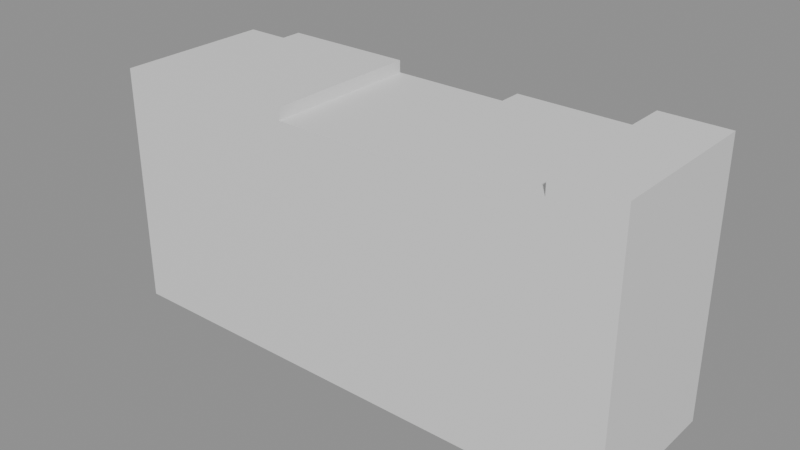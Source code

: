 # Source: work.blend  (saved by Blender 5.2.45; exported with 4.5.12 LTS)
import bpy
from mathutils import Matrix  # noqa: F401  (used for matrix-valued properties, if any)

bpy.ops.wm.read_factory_settings(use_empty=True)
scene = bpy.context.scene
scene.name = 'Scene'

# ---- materials (node trees are filled in below, after node groups)
mat_brick = bpy.data.materials.new('brick')

# ---- material node trees
mat_brick.use_nodes = True; mat_brick.node_tree.nodes.clear()
_N = mat_brick.node_tree.nodes; _L = mat_brick.node_tree.links
n0 = _N.new('ShaderNodeBsdfPrincipled'); n0.name = 'Principled BSDF'; n0.location = (-200, 100)
n0.inputs[10].default_value = 0.005
n1 = _N.new('ShaderNodeOutputMaterial'); n1.name = 'Material Output'; n1.location = (200, 100)
_L.new(n0.outputs[0], n1.inputs[0])
n1.is_active_output = True

# ---- meshes
me_b0_0 = bpy.data.meshes.new('b0_0')
me_b0_0.from_pydata([(-0.5, -0.15, 0.0), (-0.25, -0.15, 0.0), (-0.5, 0.15, 0.0), (-0.25, 0.15, 0.0), (-0.5, -0.15, 0.13), (-0.25, -0.15, 0.13), (-0.5, 0.15, 0.13), (-0.25, 0.15, 0.13), (-0.25, -0.15, 0.0), (0.0, -0.15, 0.0), (-0.25, 0.15, 0.0), (0.0, 0.15, 0.0), (-0.25, -0.15, 0.13), (0.0, -0.15, 0.13), (-0.25, 0.15, 0.13), (0.0, 0.15, 0.13), (0.0, -0.15, 0.0), (0.25, -0.15, 0.0), (0.0, 0.15, 0.0), (0.25, 0.15, 0.0), (0.0, -0.15, 0.13), (0.25, -0.15, 0.13), (0.0, 0.15, 0.13), (0.25, 0.15, 0.13), (0.25, -0.15, 0.0), (0.5, -0.15, 0.0), (0.25, 0.15, 0.0), (0.5, 0.15, 0.0), (0.25, -0.15, 0.13), (0.5, -0.15, 0.13), (0.25, 0.15, 0.13), (0.5, 0.15, 0.13), (-0.5, -0.15, 0.13), (-0.375, -0.15, 0.13), (-0.5, 0.15, 0.13), (-0.375, 0.15, 0.13), (-0.5, -0.15, 0.25), (-0.375, -0.15, 0.25), (-0.5, 0.15, 0.25), (-0.375, 0.15, 0.25), (-0.375, -0.15, 0.13), (-0.125, -0.15, 0.13), (-0.375, 0.15, 0.13), (-0.125, 0.15, 0.13), (-0.375, -0.15, 0.25), (-0.125, -0.15, 0.25), (-0.375, 0.15, 0.25), (-0.125, 0.15, 0.25), (-0.125, -0.15, 0.13), (0.125, -0.15, 0.13), (-0.125, 0.15, 0.13), (0.125, 0.15, 0.13), (-0.125, -0.15, 0.25), (0.125, -0.15, 0.25), (-0.125, 0.15, 0.25), (0.125, 0.15, 0.25), (0.125, -0.15, 0.13), (0.375, -0.15, 0.13), (0.125, 0.15, 0.13), (0.375, 0.15, 0.13), (0.125, -0.15, 0.25), (0.375, -0.15, 0.25), (0.125, 0.15, 0.25), (0.375, 0.15, 0.25), (0.375, -0.15, 0.13), (0.5, -0.15, 0.13), (0.375, 0.15, 0.13), (0.5, 0.15, 0.13), (0.375, -0.15, 0.25), (0.5, -0.15, 0.25), (0.375, 0.15, 0.25), (0.5, 0.15, 0.25), (-0.5, -0.15, 0.25), (-0.25, -0.15, 0.25), (-0.5, 0.15, 0.25), (-0.25, 0.15, 0.25), (-0.5, -0.15, 0.37), (-0.25, -0.15, 0.37), (-0.5, 0.15, 0.37), (-0.25, 0.15, 0.37), (-0.25, -0.15, 0.25), (0.0, -0.15, 0.25), (-0.25, 0.15, 0.25), (0.0, 0.15, 0.25), (-0.25, -0.15, 0.37), (0.0, -0.15, 0.37), (-0.25, 0.15, 0.37), (0.0, 0.15, 0.37), (0.0, -0.15, 0.25), (0.25, -0.15, 0.25), (0.0, 0.15, 0.25), (0.25, 0.15, 0.25), (0.0, -0.15, 0.37), (0.25, -0.15, 0.37), (0.0, 0.15, 0.37), (0.25, 0.15, 0.37), (0.25, -0.15, 0.25), (0.5, -0.15, 0.25), (0.25, 0.15, 0.25), (0.5, 0.15, 0.25), (0.25, -0.15, 0.37), (0.5, -0.15, 0.37), (0.25, 0.15, 0.37), (0.5, 0.15, 0.37), (-0.5, -0.15, 0.37), (-0.375, -0.15, 0.37), (-0.5, 0.15, 0.37), (-0.375, 0.15, 0.37), (-0.5, -0.15, 0.4647), (-0.375, -0.15, 0.4647), (-0.5, 0.15, 0.4647), (-0.375, 0.15, 0.4647), (-0.375, -0.15, 0.37), (-0.125, -0.15, 0.37), (-0.375, 0.15, 0.37), (-0.125, 0.15, 0.37), (-0.375, -0.15, 0.4828), (-0.125, -0.15, 0.4828), (-0.375, 0.15, 0.4828), (-0.125, 0.15, 0.4828), (-0.125, -0.15, 0.37), (0.125, -0.15, 0.37), (-0.125, 0.15, 0.37), (0.125, 0.15, 0.37), (-0.125, -0.15, 0.4603), (0.125, -0.15, 0.4603), (-0.125, 0.15, 0.4603), (0.125, 0.15, 0.4603), (0.125, -0.15, 0.37), (0.375, -0.15, 0.37), (0.125, 0.15, 0.37), (0.375, 0.15, 0.37), (0.125, -0.15, 0.4798), (0.375, -0.15, 0.4798), (0.125, 0.15, 0.4798), (0.375, 0.15, 0.4798), (0.375, -0.15, 0.37), (0.5, -0.15, 0.37), (0.375, 0.15, 0.37), (0.5, 0.15, 0.37), (0.375, -0.15, 0.5127), (0.5, -0.15, 0.5127), (0.375, 0.15, 0.5127), (0.5, 0.15, 0.5127)], [], [(6, 5, 4), (4, 1, 0), (3, 6, 2), (2, 4, 0), (5, 3, 1), (14, 13, 12), (12, 9, 8), (11, 14, 10), (10, 12, 8), (13, 11, 9), (22, 21, 20), (20, 17, 16), (19, 22, 18), (18, 20, 16), (21, 19, 17), (30, 29, 28), (28, 25, 24), (27, 30, 26), (26, 28, 24), (29, 27, 25), (38, 37, 36), (36, 33, 32), (35, 38, 34), (34, 36, 32), (37, 35, 33), (46, 45, 44), (44, 41, 40), (43, 46, 42), (42, 44, 40), (45, 43, 41), (54, 53, 52), (52, 49, 48), (51, 54, 50), (50, 52, 48), (53, 51, 49), (62, 61, 60), (60, 57, 56), (59, 62, 58), (58, 60, 56), (61, 59, 57), (70, 69, 68), (68, 65, 64), (67, 70, 66), (66, 68, 64), (69, 67, 65), (78, 77, 76), (76, 73, 72), (75, 78, 74), (74, 76, 72), (77, 75, 73), (86, 85, 84), (84, 81, 80), (83, 86, 82), (82, 84, 80), (85, 83, 81), (94, 93, 92), (92, 89, 88), (91, 94, 90), (90, 92, 88), (93, 91, 89), (102, 101, 100), (100, 97, 96), (99, 102, 98), (98, 100, 96), (101, 99, 97), (110, 109, 108), (108, 105, 104), (107, 110, 106), (106, 108, 104), (109, 107, 105), (118, 117, 116), (116, 113, 112), (115, 118, 114), (114, 116, 112), (117, 115, 113), (126, 125, 124), (124, 121, 120), (123, 126, 122), (122, 124, 120), (125, 123, 121), (134, 133, 132), (132, 129, 128), (131, 134, 130), (130, 132, 128), (133, 131, 129), (142, 141, 140), (140, 137, 136), (139, 142, 138), (138, 140, 136), (141, 139, 137), (6, 7, 5), (4, 5, 1), (3, 7, 6), (2, 6, 4), (5, 7, 3), (14, 15, 13), (12, 13, 9), (11, 15, 14), (10, 14, 12), (13, 15, 11), (22, 23, 21), (20, 21, 17), (19, 23, 22), (18, 22, 20), (21, 23, 19), (30, 31, 29), (28, 29, 25), (27, 31, 30), (26, 30, 28), (29, 31, 27), (38, 39, 37), (36, 37, 33), (35, 39, 38), (34, 38, 36), (37, 39, 35), (46, 47, 45), (44, 45, 41), (43, 47, 46), (42, 46, 44), (45, 47, 43), (54, 55, 53), (52, 53, 49), (51, 55, 54), (50, 54, 52), (53, 55, 51), (62, 63, 61), (60, 61, 57), (59, 63, 62), (58, 62, 60), (61, 63, 59), (70, 71, 69), (68, 69, 65), (67, 71, 70), (66, 70, 68), (69, 71, 67), (78, 79, 77), (76, 77, 73), (75, 79, 78), (74, 78, 76), (77, 79, 75), (86, 87, 85), (84, 85, 81), (83, 87, 86), (82, 86, 84), (85, 87, 83), (94, 95, 93), (92, 93, 89), (91, 95, 94), (90, 94, 92), (93, 95, 91), (102, 103, 101), (100, 101, 97), (99, 103, 102), (98, 102, 100), (101, 103, 99), (110, 111, 109), (108, 109, 105), (107, 111, 110), (106, 110, 108), (109, 111, 107), (118, 119, 117), (116, 117, 113), (115, 119, 118), (114, 118, 116), (117, 119, 115), (126, 127, 125), (124, 125, 121), (123, 127, 126), (122, 126, 124), (125, 127, 123), (134, 135, 133), (132, 133, 129), (131, 135, 134), (130, 134, 132), (133, 135, 131), (142, 143, 141), (140, 141, 137), (139, 143, 142), (138, 142, 140), (141, 143, 139)])
_uv = me_b0_0.uv_layers.new(name='UVMap')
_uv.uv.foreach_set('vector', [0.1602, 0.02969, 0.207, 0.1422, 0.1602, 0.1422, 0.1992, 0.4394, 0.1523, 0.3906, 0.1992, 0.3906, 0.2578, 0.3906, 0.2109, 0.4394, 0.2109, 0.3906, 0.1453, 0.02344, 0.08906, 0.07219, 0.08906, 0.02344, 0.2508, 0.2909, 0.1945, 0.2422, 0.2508, 0.2422, 0.207, 0.02969, 0.2539, 0.1422, 0.207, 0.1422, 0.1523, 0.4394, 0.1055, 0.3906, 0.1523, 0.3906, 0.3047, 0.3906, 0.2578, 0.4394, 0.2578, 0.3906, 0.325, 0.2422, 0.2688, 0.2909, 0.2688, 0.2422, 0.3992, 0.2909, 0.343, 0.2422, 0.3992, 0.2422, 0.2539, 0.02969, 0.3008, 0.1422, 0.2539, 0.1422, 0.1055, 0.4394, 0.05859, 0.3906, 0.1055, 0.3906, 0.3516, 0.3906, 0.3047, 0.4394, 0.3047, 0.3906, 0.4734, 0.2422, 0.4172, 0.2909, 0.4172, 0.2422, 0.5477, 0.2909, 0.4914, 0.2422, 0.5477, 0.2422, 0.3008, 0.02969, 0.3477, 0.1422, 0.3008, 0.1422, 0.05859, 0.4394, 0.01172, 0.3906, 0.05859, 0.3906, 0.3984, 0.3906, 0.3516, 0.4394, 0.3516, 0.3906, 0.6219, 0.2422, 0.5656, 0.2909, 0.5656, 0.2422, 0.07109, 0.07219, 0.01484, 0.02344, 0.07109, 0.02344, 0.3594, 0.02969, 0.3828, 0.1422, 0.3594, 0.1422, 0.9414, 0.5156, 0.918, 0.4706, 0.9414, 0.4706, 0.03516, 0.5409, 0.01172, 0.5859, 0.01172, 0.5409, 0.1453, 0.07219, 0.08906, 0.1172, 0.08906, 0.07219, 0.2195, 0.5156, 0.1633, 0.4706, 0.2195, 0.4706, 0.3828, 0.02969, 0.4297, 0.1422, 0.3828, 0.1422, 0.918, 0.5156, 0.8711, 0.4706, 0.918, 0.4706, 0.08203, 0.5409, 0.03516, 0.5859, 0.03516, 0.5409, 0.2937, 0.4706, 0.2375, 0.5156, 0.2375, 0.4706, 0.368, 0.5156, 0.3117, 0.4706, 0.368, 0.4706, 0.4297, 0.02969, 0.4766, 0.1422, 0.4297, 0.1422, 0.8711, 0.5156, 0.8242, 0.4706, 0.8711, 0.4706, 0.1289, 0.5409, 0.08203, 0.5859, 0.08203, 0.5409, 0.4422, 0.4706, 0.3859, 0.5156, 0.3859, 0.4706, 0.5164, 0.5156, 0.4602, 0.4706, 0.5164, 0.4706, 0.4766, 0.02969, 0.5234, 0.1422, 0.4766, 0.1422, 0.8242, 0.5156, 0.7773, 0.4706, 0.8242, 0.4706, 0.1758, 0.5409, 0.1289, 0.5859, 0.1289, 0.5409, 0.5906, 0.4706, 0.5344, 0.5156, 0.5344, 0.4706, 0.6648, 0.5156, 0.6086, 0.4706, 0.6648, 0.4706, 0.5234, 0.02969, 0.5469, 0.1422, 0.5234, 0.1422, 0.7773, 0.5156, 0.7539, 0.4706, 0.7773, 0.4706, 0.1992, 0.5409, 0.1758, 0.5859, 0.1758, 0.5409, 0.7391, 0.4706, 0.6828, 0.5156, 0.6828, 0.4706, 0.07109, 0.1172, 0.01484, 0.07219, 0.07109, 0.07219, 0.5586, 0.02969, 0.6055, 0.1422, 0.5586, 0.1422, 0.3984, 0.5841, 0.3516, 0.5391, 0.3984, 0.5391, 0.457, 0.5391, 0.4102, 0.5841, 0.4102, 0.5391, 0.1453, 0.1172, 0.08906, 0.1622, 0.08906, 0.1172, 0.7039, 0.4356, 0.6477, 0.3906, 0.7039, 0.3906, 0.6055, 0.02969, 0.6523, 0.1422, 0.6055, 0.1422, 0.3516, 0.5841, 0.3047, 0.5391, 0.3516, 0.5391, 0.5039, 0.5391, 0.457, 0.5841, 0.457, 0.5391, 0.7781, 0.3906, 0.7219, 0.4356, 0.7219, 0.3906, 0.8523, 0.4356, 0.7961, 0.3906, 0.8523, 0.3906, 0.6523, 0.02969, 0.6992, 0.1422, 0.6523, 0.1422, 0.3047, 0.5841, 0.2578, 0.5391, 0.3047, 0.5391, 0.5508, 0.5391, 0.5039, 0.5841, 0.5039, 0.5391, 0.9266, 0.3906, 0.8703, 0.4356, 0.8703, 0.3906, 0.07109, 0.5138, 0.01484, 0.4688, 0.07109, 0.4688, 0.6992, 0.02969, 0.7461, 0.1422, 0.6992, 0.1422, 0.2578, 0.5841, 0.2109, 0.5391, 0.2578, 0.5391, 0.5977, 0.5391, 0.5508, 0.5841, 0.5508, 0.5391, 0.1453, 0.4688, 0.08906, 0.5138, 0.08906, 0.4688, 0.07109, 0.1622, 0.01484, 0.1172, 0.07109, 0.1172, 0.9336, 0.02969, 0.957, 0.1422, 0.9336, 0.1422, 0.9727, 0.5805, 0.9492, 0.545, 0.9727, 0.545, 0.03516, 0.6153, 0.01172, 0.6508, 0.01172, 0.6153, 0.1453, 0.1622, 0.08906, 0.1977, 0.08906, 0.1622, 0.6687, 0.5805, 0.6125, 0.545, 0.6687, 0.545, 0.7578, 0.02969, 0.8047, 0.1422, 0.7578, 0.1422, 0.457, 0.4389, 0.4102, 0.3966, 0.457, 0.3966, 0.5156, 0.3966, 0.4688, 0.4389, 0.4688, 0.3966, 0.6961, 0.2481, 0.6398, 0.2904, 0.6398, 0.2481, 0.7703, 0.2904, 0.7141, 0.2481, 0.7703, 0.2481, 0.8164, 0.02969, 0.8633, 0.1422, 0.8164, 0.1422, 0.8789, 0.5788, 0.832, 0.545, 0.8789, 0.545, 0.9375, 0.545, 0.8906, 0.5788, 0.8906, 0.545, 0.743, 0.545, 0.6867, 0.5788, 0.6867, 0.545, 0.8172, 0.5788, 0.7609, 0.545, 0.8172, 0.545, 0.875, 0.02969, 0.9219, 0.1422, 0.875, 0.1422, 0.5742, 0.4377, 0.5273, 0.3966, 0.5742, 0.3966, 0.6328, 0.3966, 0.5859, 0.4377, 0.5859, 0.3966, 0.8445, 0.2481, 0.7883, 0.2893, 0.7883, 0.2481, 0.9187, 0.2893, 0.8625, 0.2481, 0.9187, 0.2481, 0.01172, 0.2484, 0.03516, 0.3609, 0.01172, 0.3609, 0.1445, 0.3016, 0.1211, 0.2481, 0.1445, 0.2481, 0.1797, 0.2481, 0.1562, 0.3016, 0.1562, 0.2481, 0.1063, 0.2481, 0.05, 0.3016, 0.05, 0.2481, 0.07109, 0.2157, 0.01484, 0.1622, 0.07109, 0.1622, 0.1602, 0.02969, 0.207, 0.02969, 0.207, 0.1422, 0.1992, 0.4394, 0.1523, 0.4394, 0.1523, 0.3906, 0.2578, 0.3906, 0.2578, 0.4394, 0.2109, 0.4394, 0.1453, 0.02344, 0.1453, 0.07219, 0.08906, 0.07219, 0.2508, 0.2909, 0.1945, 0.2909, 0.1945, 0.2422, 0.207, 0.02969, 0.2539, 0.02969, 0.2539, 0.1422, 0.1523, 0.4394, 0.1055, 0.4394, 0.1055, 0.3906, 0.3047, 0.3906, 0.3047, 0.4394, 0.2578, 0.4394, 0.325, 0.2422, 0.325, 0.2909, 0.2688, 0.2909, 0.3992, 0.2909, 0.343, 0.2909, 0.343, 0.2422, 0.2539, 0.02969, 0.3008, 0.02969, 0.3008, 0.1422, 0.1055, 0.4394, 0.05859, 0.4394, 0.05859, 0.3906, 0.3516, 0.3906, 0.3516, 0.4394, 0.3047, 0.4394, 0.4734, 0.2422, 0.4734, 0.2909, 0.4172, 0.2909, 0.5477, 0.2909, 0.4914, 0.2909, 0.4914, 0.2422, 0.3008, 0.02969, 0.3477, 0.02969, 0.3477, 0.1422, 0.05859, 0.4394, 0.01172, 0.4394, 0.01172, 0.3906, 0.3984, 0.3906, 0.3984, 0.4394, 0.3516, 0.4394, 0.6219, 0.2422, 0.6219, 0.2909, 0.5656, 0.2909, 0.07109, 0.07219, 0.01484, 0.07219, 0.01484, 0.02344, 0.3594, 0.02969, 0.3828, 0.02969, 0.3828, 0.1422, 0.9414, 0.5156, 0.918, 0.5156, 0.918, 0.4706, 0.03516, 0.5409, 0.03516, 0.5859, 0.01172, 0.5859, 0.1453, 0.07219, 0.1453, 0.1172, 0.08906, 0.1172, 0.2195, 0.5156, 0.1633, 0.5156, 0.1633, 0.4706, 0.3828, 0.02969, 0.4297, 0.02969, 0.4297, 0.1422, 0.918, 0.5156, 0.8711, 0.5156, 0.8711, 0.4706, 0.08203, 0.5409, 0.08203, 0.5859, 0.03516, 0.5859, 0.2937, 0.4706, 0.2937, 0.5156, 0.2375, 0.5156, 0.368, 0.5156, 0.3117, 0.5156, 0.3117, 0.4706, 0.4297, 0.02969, 0.4766, 0.02969, 0.4766, 0.1422, 0.8711, 0.5156, 0.8242, 0.5156, 0.8242, 0.4706, 0.1289, 0.5409, 0.1289, 0.5859, 0.08203, 0.5859, 0.4422, 0.4706, 0.4422, 0.5156, 0.3859, 0.5156, 0.5164, 0.5156, 0.4602, 0.5156, 0.4602, 0.4706, 0.4766, 0.02969, 0.5234, 0.02969, 0.5234, 0.1422, 0.8242, 0.5156, 0.7773, 0.5156, 0.7773, 0.4706, 0.1758, 0.5409, 0.1758, 0.5859, 0.1289, 0.5859, 0.5906, 0.4706, 0.5906, 0.5156, 0.5344, 0.5156, 0.6648, 0.5156, 0.6086, 0.5156, 0.6086, 0.4706, 0.5234, 0.02969, 0.5469, 0.02969, 0.5469, 0.1422, 0.7773, 0.5156, 0.7539, 0.5156, 0.7539, 0.4706, 0.1992, 0.5409, 0.1992, 0.5859, 0.1758, 0.5859, 0.7391, 0.4706, 0.7391, 0.5156, 0.6828, 0.5156, 0.07109, 0.1172, 0.01484, 0.1172, 0.01484, 0.07219, 0.5586, 0.02969, 0.6055, 0.02969, 0.6055, 0.1422, 0.3984, 0.5841, 0.3516, 0.5841, 0.3516, 0.5391, 0.457, 0.5391, 0.457, 0.5841, 0.4102, 0.5841, 0.1453, 0.1172, 0.1453, 0.1622, 0.08906, 0.1622, 0.7039, 0.4356, 0.6477, 0.4356, 0.6477, 0.3906, 0.6055, 0.02969, 0.6523, 0.02969, 0.6523, 0.1422, 0.3516, 0.5841, 0.3047, 0.5841, 0.3047, 0.5391, 0.5039, 0.5391, 0.5039, 0.5841, 0.457, 0.5841, 0.7781, 0.3906, 0.7781, 0.4356, 0.7219, 0.4356, 0.8523, 0.4356, 0.7961, 0.4356, 0.7961, 0.3906, 0.6523, 0.02969, 0.6992, 0.02969, 0.6992, 0.1422, 0.3047, 0.5841, 0.2578, 0.5841, 0.2578, 0.5391, 0.5508, 0.5391, 0.5508, 0.5841, 0.5039, 0.5841, 0.9266, 0.3906, 0.9266, 0.4356, 0.8703, 0.4356, 0.07109, 0.5138, 0.01484, 0.5138, 0.01484, 0.4688, 0.6992, 0.02969, 0.7461, 0.02969, 0.7461, 0.1422, 0.2578, 0.5841, 0.2109, 0.5841, 0.2109, 0.5391, 0.5977, 0.5391, 0.5977, 0.5841, 0.5508, 0.5841, 0.1453, 0.4688, 0.1453, 0.5138, 0.08906, 0.5138, 0.07109, 0.1622, 0.01484, 0.1622, 0.01484, 0.1172, 0.9336, 0.02969, 0.957, 0.02969, 0.957, 0.1422, 0.9727, 0.5805, 0.9492, 0.5805, 0.9492, 0.545, 0.03516, 0.6153, 0.03516, 0.6508, 0.01172, 0.6508, 0.1453, 0.1622, 0.1453, 0.1977, 0.08906, 0.1977, 0.6687, 0.5805, 0.6125, 0.5805, 0.6125, 0.545, 0.7578, 0.02969, 0.8047, 0.02969, 0.8047, 0.1422, 0.457, 0.4389, 0.4102, 0.4389, 0.4102, 0.3966, 0.5156, 0.3966, 0.5156, 0.4389, 0.4688, 0.4389, 0.6961, 0.2481, 0.6961, 0.2904, 0.6398, 0.2904, 0.7703, 0.2904, 0.7141, 0.2904, 0.7141, 0.2481, 0.8164, 0.02969, 0.8633, 0.02969, 0.8633, 0.1422, 0.8789, 0.5788, 0.832, 0.5788, 0.832, 0.545, 0.9375, 0.545, 0.9375, 0.5788, 0.8906, 0.5788, 0.743, 0.545, 0.743, 0.5788, 0.6867, 0.5788, 0.8172, 0.5788, 0.7609, 0.5788, 0.7609, 0.545, 0.875, 0.02969, 0.9219, 0.02969, 0.9219, 0.1422, 0.5742, 0.4377, 0.5273, 0.4377, 0.5273, 0.3966, 0.6328, 0.3966, 0.6328, 0.4377, 0.5859, 0.4377, 0.8445, 0.2481, 0.8445, 0.2893, 0.7883, 0.2893, 0.9187, 0.2893, 0.8625, 0.2893, 0.8625, 0.2481, 0.01172, 0.2484, 0.03516, 0.2484, 0.03516, 0.3609, 0.1445, 0.3016, 0.1211, 0.3016, 0.1211, 0.2481, 0.1797, 0.2481, 0.1797, 0.3016, 0.1562, 0.3016, 0.1063, 0.2481, 0.1063, 0.3016, 0.05, 0.3016, 0.07109, 0.2157, 0.01484, 0.2157, 0.01484, 0.1622])
me_b0_0.materials.append(mat_brick)
me_b0_0.update()

# ---- objects
ob_prop = bpy.data.objects.new('prop', me_b0_0)

# ---- transforms, parenting, visibility, modifiers, constraints
ob_prop.location = (0.0, 0.0, 0.0)

# ---- collection membership
scene.collection.objects.link(ob_prop)

# ---- scene / render settings (as saved in the file)
scene.frame_start = 1; scene.frame_end = 250; scene.frame_set(1)
scene.render.engine = 'BLENDER_EEVEE_NEXT'
scene.render.bake_bias = 0.0
scene.render.bake_samples = 0
scene.render.compositor_device = 'GPU'
scene.eevee.use_volume_custom_range = False
scene.eevee.fast_gi_thickness_near = 0.1
scene.eevee.fast_gi_thickness_far = 0.0
scene.eevee.ray_tracing_options.screen_trace_thickness = 0.1
bpy.context.view_layer.update()

# ---- added for rendering (the .blend has no active camera and no usable light): camera, sun + grey world if the file has none
cam_auto = bpy.data.cameras.new('AutoCamera')
cam_auto.lens = 50.0
cam_auto.sensor_width = 36.0
cam_auto.clip_end = 1000.0
ob_auto_camera = bpy.data.objects.new('AutoCamera', cam_auto)
scene.collection.objects.link(ob_auto_camera)
ob_auto_camera.location = (1.07615, -1.29138, 1.11726)
ob_auto_camera.rotation_euler = (1.09748, -7.21219e-08, 0.694738)
scene.camera = ob_auto_camera
light_auto_sun = bpy.data.lights.new('AutoSun', 'SUN')
light_auto_sun.energy = 3.0
light_auto_sun.angle = 0.0523599
ob_auto_sun = bpy.data.objects.new('AutoSun', light_auto_sun)
scene.collection.objects.link(ob_auto_sun)
ob_auto_sun.rotation_euler = (0.872665, 0.174533, 0.523599)
if scene.world is None:
    world_auto = bpy.data.worlds.new('AutoWorld')
    world_auto.color = (0.3, 0.3, 0.3)
    scene.world = world_auto
bpy.context.view_layer.update()
